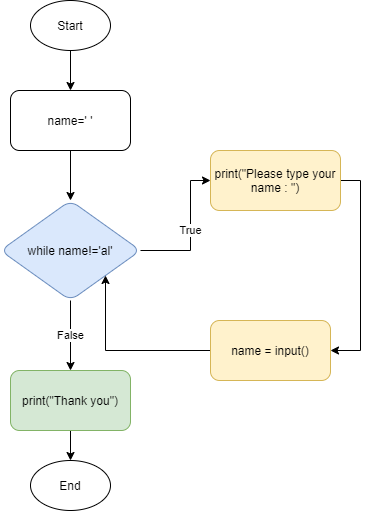

The diagram above was exported from draw.io. Its source (the exported page's mxGraphModel, read from the mxfile embedded in the PNG):
<mxGraphModel dx="692" dy="776" grid="1" gridSize="10" guides="1" tooltips="1" connect="1" arrows="1" fold="1" page="1" pageScale="1" pageWidth="850" pageHeight="1100" math="0" shadow="0">
  <root>
    <mxCell id="0" />
    <mxCell id="1" parent="0" />
    <mxCell id="9MOwWpxd9yprAFXlKDo9-3" value="" style="edgeStyle=orthogonalEdgeStyle;rounded=0;orthogonalLoop=1;jettySize=auto;html=1;" edge="1" parent="1" source="9MOwWpxd9yprAFXlKDo9-1" target="9MOwWpxd9yprAFXlKDo9-2">
      <mxGeometry relative="1" as="geometry" />
    </mxCell>
    <mxCell id="9MOwWpxd9yprAFXlKDo9-1" value="name=' '" style="rounded=1;whiteSpace=wrap;html=1;" vertex="1" parent="1">
      <mxGeometry x="170" y="180" width="120" height="60" as="geometry" />
    </mxCell>
    <mxCell id="9MOwWpxd9yprAFXlKDo9-7" value="False" style="edgeStyle=orthogonalEdgeStyle;rounded=0;orthogonalLoop=1;jettySize=auto;html=1;" edge="1" parent="1" source="9MOwWpxd9yprAFXlKDo9-2" target="9MOwWpxd9yprAFXlKDo9-6">
      <mxGeometry relative="1" as="geometry" />
    </mxCell>
    <mxCell id="9MOwWpxd9yprAFXlKDo9-13" value="True" style="edgeStyle=orthogonalEdgeStyle;rounded=0;orthogonalLoop=1;jettySize=auto;html=1;entryX=0;entryY=0.5;entryDx=0;entryDy=0;" edge="1" parent="1" source="9MOwWpxd9yprAFXlKDo9-2" target="9MOwWpxd9yprAFXlKDo9-4">
      <mxGeometry relative="1" as="geometry">
        <Array as="points">
          <mxPoint x="350" y="340" />
          <mxPoint x="350" y="270" />
        </Array>
      </mxGeometry>
    </mxCell>
    <mxCell id="9MOwWpxd9yprAFXlKDo9-2" value="while name!='al'" style="rhombus;whiteSpace=wrap;html=1;rounded=1;fillColor=#dae8fc;strokeColor=#6c8ebf;" vertex="1" parent="1">
      <mxGeometry x="160" y="290" width="140" height="100" as="geometry" />
    </mxCell>
    <mxCell id="9MOwWpxd9yprAFXlKDo9-11" style="edgeStyle=orthogonalEdgeStyle;rounded=0;orthogonalLoop=1;jettySize=auto;html=1;entryX=1;entryY=0.5;entryDx=0;entryDy=0;exitX=1;exitY=0.5;exitDx=0;exitDy=0;" edge="1" parent="1" source="9MOwWpxd9yprAFXlKDo9-4" target="9MOwWpxd9yprAFXlKDo9-8">
      <mxGeometry relative="1" as="geometry" />
    </mxCell>
    <mxCell id="9MOwWpxd9yprAFXlKDo9-4" value="print(&quot;Please type your name : &quot;)" style="whiteSpace=wrap;html=1;rounded=1;fillColor=#fff2cc;strokeColor=#d6b656;" vertex="1" parent="1">
      <mxGeometry x="370" y="240" width="130" height="60" as="geometry" />
    </mxCell>
    <mxCell id="9MOwWpxd9yprAFXlKDo9-18" style="edgeStyle=orthogonalEdgeStyle;rounded=0;orthogonalLoop=1;jettySize=auto;html=1;" edge="1" parent="1" source="9MOwWpxd9yprAFXlKDo9-6" target="9MOwWpxd9yprAFXlKDo9-17">
      <mxGeometry relative="1" as="geometry" />
    </mxCell>
    <mxCell id="9MOwWpxd9yprAFXlKDo9-6" value="print(&quot;Thank you&quot;)" style="whiteSpace=wrap;html=1;rounded=1;fillColor=#d5e8d4;strokeColor=#82b366;" vertex="1" parent="1">
      <mxGeometry x="170" y="460" width="120" height="60" as="geometry" />
    </mxCell>
    <mxCell id="9MOwWpxd9yprAFXlKDo9-14" style="edgeStyle=orthogonalEdgeStyle;rounded=0;orthogonalLoop=1;jettySize=auto;html=1;entryX=1;entryY=1;entryDx=0;entryDy=0;" edge="1" parent="1" source="9MOwWpxd9yprAFXlKDo9-8" target="9MOwWpxd9yprAFXlKDo9-2">
      <mxGeometry relative="1" as="geometry" />
    </mxCell>
    <mxCell id="9MOwWpxd9yprAFXlKDo9-8" value="name = input()" style="whiteSpace=wrap;html=1;rounded=1;fillColor=#fff2cc;strokeColor=#d6b656;" vertex="1" parent="1">
      <mxGeometry x="370" y="410" width="120" height="60" as="geometry" />
    </mxCell>
    <mxCell id="9MOwWpxd9yprAFXlKDo9-17" value="End" style="ellipse;whiteSpace=wrap;html=1;" vertex="1" parent="1">
      <mxGeometry x="190" y="550" width="80" height="50" as="geometry" />
    </mxCell>
    <mxCell id="9MOwWpxd9yprAFXlKDo9-20" style="edgeStyle=orthogonalEdgeStyle;rounded=0;orthogonalLoop=1;jettySize=auto;html=1;" edge="1" parent="1" source="9MOwWpxd9yprAFXlKDo9-19" target="9MOwWpxd9yprAFXlKDo9-1">
      <mxGeometry relative="1" as="geometry" />
    </mxCell>
    <mxCell id="9MOwWpxd9yprAFXlKDo9-19" value="Start" style="ellipse;whiteSpace=wrap;html=1;" vertex="1" parent="1">
      <mxGeometry x="190" y="90" width="80" height="50" as="geometry" />
    </mxCell>
  </root>
</mxGraphModel>